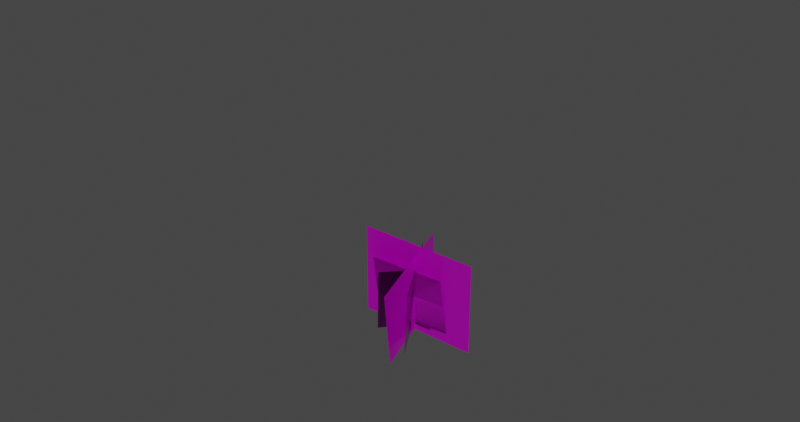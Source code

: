 # Source: red_coral.blend  (saved by Blender 4.3.32; exported with 4.5.12 LTS)
import bpy
from mathutils import Matrix  # noqa: F401  (used for matrix-valued properties, if any)

bpy.ops.wm.read_factory_settings(use_empty=True)
scene = bpy.context.scene
scene.name = 'Scene'

# ---- collections
col_red_coral_particles = bpy.data.collections.new('RED CORAL PARTICLES'); scene.collection.children.link(col_red_coral_particles)
col_red_coral_final = bpy.data.collections.new('RED CORAL FINAL'); scene.collection.children.link(col_red_coral_final)
col_red_coral_final_1 = bpy.data.collections.new('RED CORAL FINAL 1'); col_red_coral_final.children.link(col_red_coral_final_1)
col_red_coral_final_2 = bpy.data.collections.new('RED CORAL FINAL 2'); col_red_coral_final.children.link(col_red_coral_final_2)
col_red_coral_final_3 = bpy.data.collections.new('RED CORAL FINAL 3'); col_red_coral_final.children.link(col_red_coral_final_3)
col_red_coral_final_4 = bpy.data.collections.new('RED CORAL FINAL 4'); col_red_coral_final.children.link(col_red_coral_final_4)
col_red_coral_final_5 = bpy.data.collections.new('RED CORAL FINAL 5'); col_red_coral_final.children.link(col_red_coral_final_5)

# ---- images (referenced by path relative to the original .blend; pixels are not part of the script)
import os
ASSET_DIR = os.environ.get("B2B_ASSET_DIR", "")  # directory of the original .blend (textures are referenced by path, not embedded)
HERE = os.path.dirname(os.path.abspath(__file__))  # packed textures are extracted next to this script under _unpacked/

def load_image(name, relpath, width, height, colorspace="sRGB"):
    """Load a texture the original file referenced (path relative to the .blend, or extracted next to this script)."""
    p = next((c for c in (os.path.join(HERE, relpath), os.path.join(ASSET_DIR, relpath)) if relpath and os.path.exists(c)), "")
    if p:
        img = bpy.data.images.load(p, check_existing=True)
        img.name = name
    else:  # same state as the original file: an image datablock whose file is absent (Cycles renders it pink)
        img = bpy.data.images.new(name, width, height)
        img.source = "FILE"
        img.filepath = "//" + (relpath or name)
    img.colorspace_settings.name = colorspace
    return img
img_v1_png = load_image('v1.png', 'baked/v1.png', 1024, 1024, 'sRGB')
img_untitled = load_image('Untitled', '', 2048, 2048, 'sRGB')
img_v3_png = load_image('v3.png', 'baked/v3.png', 1024, 1024, 'sRGB')
img_v2_png = load_image('v2.png', 'baked/v2.png', 1024, 1024, 'sRGB')
img_v4_png = load_image('v4.png', 'baked/v4.png', 1024, 1024, 'sRGB')
img_v5_png = load_image('v5.png', 'baked/v5.png', 1024, 1024, 'sRGB')
img_base_color_png = load_image('base_color.png', 'base_color.png', 1024, 1024, 'sRGB')
img_roughess_png = load_image('roughess.png', 'roughess.png', 1024, 1024, 'Non-Color')
img_normal_png = load_image('normal.png', 'normal.png', 1024, 1024, 'Non-Color')

# ---- materials (node trees are filled in below, after node groups)
mat_v1 = bpy.data.materials.new('v1')
mat_v3 = bpy.data.materials.new('v3')
mat_v2 = bpy.data.materials.new('v2')
mat_v4 = bpy.data.materials.new('v4')
mat_v5 = bpy.data.materials.new('v5')
mat_red_coral = bpy.data.materials.new('red coral')

# ---- material node trees
mat_v1.use_nodes = True; mat_v1.node_tree.nodes.clear()
_N = mat_v1.node_tree.nodes; _L = mat_v1.node_tree.links
n0 = _N.new('ShaderNodeOutputMaterial'); n0.name = 'Material Output'; n0.location = (300, 300)
n1 = _N.new('ShaderNodeTexImage'); n1.name = 'Image Texture'; n1.location = (-723, 288)
n1.image = img_v1_png
n1.extension = 'CLIP'
n2 = _N.new('ShaderNodeBsdfPrincipled'); n2.name = 'Principled BSDF'; n2.location = (0, 300)
n3 = _N.new('ShaderNodeTexImage'); n3.name = 'Image Texture.001'; n3.location = (-13, -159)
n3.image = img_untitled
n4 = _N.new('ShaderNodeMapping'); n4.name = 'Mapping'; n4.location = (-903, 248)
n5 = _N.new('ShaderNodeUVMap'); n5.name = 'UV Map'; n5.location = (-1101, 171)
n5.uv_map = 'UVMap'
n6 = _N.new('ShaderNodeSeparateColor'); n6.name = 'Separate Color'; n6.location = (-444, 125)
n7 = _N.new('ShaderNodeBump'); n7.name = 'Bump'; n7.location = (-265, 70)
n7.inputs[0].default_value = 0.5
n7.inputs[1].default_value = 0.02
n7.inputs[2].default_value = 1.0
_L.new(n1.outputs[0], n2.inputs[0])
_L.new(n1.outputs[1], n2.inputs[4])
_L.new(n4.outputs[0], n1.inputs[0])
_L.new(n5.outputs[0], n4.inputs[0])
_L.new(n1.outputs[0], n6.inputs[0])
_L.new(n7.outputs[0], n2.inputs[5])
_L.new(n6.outputs[0], n7.inputs[3])
_L.new(n6.outputs[0], n0.inputs[0])
_L.new(n6.outputs[0], n2.inputs[2])
n0.is_active_output = True
mat_v3.use_nodes = True; mat_v3.node_tree.nodes.clear()
_N = mat_v3.node_tree.nodes; _L = mat_v3.node_tree.links
n0 = _N.new('ShaderNodeOutputMaterial'); n0.name = 'Material Output'; n0.location = (300, 300)
n1 = _N.new('ShaderNodeTexImage'); n1.name = 'Image Texture'; n1.location = (-864, 299)
n1.image = img_v3_png
n1.extension = 'CLIP'
n2 = _N.new('ShaderNodeBsdfPrincipled'); n2.name = 'Principled BSDF'; n2.location = (0, 300)
n3 = _N.new('ShaderNodeTexImage'); n3.name = 'Image Texture.001'; n3.location = (8, -192)
n3.image = img_untitled
n4 = _N.new('ShaderNodeMapping'); n4.name = 'Mapping'; n4.location = (-1084, 261)
n5 = _N.new('ShaderNodeUVMap'); n5.name = 'UV Map'; n5.location = (-1282, 184)
n5.uv_map = 'UVMap'
n6 = _N.new('ShaderNodeSeparateColor'); n6.name = 'Separate Color'; n6.location = (-566, 141)
n7 = _N.new('ShaderNodeBump'); n7.name = 'Bump'; n7.location = (-378, 108)
n7.inputs[0].default_value = 0.8
n7.inputs[1].default_value = 0.01
n7.inputs[2].default_value = 1.0
_L.new(n1.outputs[0], n2.inputs[0])
_L.new(n1.outputs[1], n2.inputs[4])
_L.new(n5.outputs[0], n4.inputs[0])
_L.new(n4.outputs[0], n1.inputs[0])
_L.new(n1.outputs[0], n6.inputs[0])
_L.new(n7.outputs[0], n2.inputs[5])
_L.new(n6.outputs[0], n7.inputs[3])
_L.new(n6.outputs[0], n0.inputs[0])
_L.new(n6.outputs[0], n2.inputs[2])
n0.is_active_output = True
mat_v2.use_nodes = True; mat_v2.node_tree.nodes.clear()
_N = mat_v2.node_tree.nodes; _L = mat_v2.node_tree.links
n0 = _N.new('ShaderNodeOutputMaterial'); n0.name = 'Material Output'; n0.location = (300, 300)
n1 = _N.new('ShaderNodeTexImage'); n1.name = 'Image Texture'; n1.location = (-736, 291)
n1.image = img_v2_png
n1.extension = 'CLIP'
n2 = _N.new('ShaderNodeBsdfPrincipled'); n2.name = 'Principled BSDF'; n2.location = (0, 300)
n3 = _N.new('ShaderNodeTexImage'); n3.name = 'Image Texture.001'; n3.location = (43, -211)
n3.image = img_untitled
n4 = _N.new('ShaderNodeMapping'); n4.name = 'Mapping'; n4.location = (-931, 219)
n5 = _N.new('ShaderNodeUVMap'); n5.name = 'UV Map'; n5.location = (-1129, 143)
n5.uv_map = 'UVMap'
n6 = _N.new('ShaderNodeSeparateColor'); n6.name = 'Separate Color'; n6.location = (-462, 98)
n7 = _N.new('ShaderNodeBump'); n7.name = 'Bump'; n7.location = (-268, 65)
n7.inputs[0].default_value = 0.5
n7.inputs[1].default_value = 0.01
n7.inputs[2].default_value = 1.0
_L.new(n1.outputs[0], n2.inputs[0])
_L.new(n1.outputs[1], n2.inputs[4])
_L.new(n5.outputs[0], n4.inputs[0])
_L.new(n4.outputs[0], n1.inputs[0])
_L.new(n1.outputs[0], n6.inputs[0])
_L.new(n7.outputs[0], n2.inputs[5])
_L.new(n6.outputs[0], n7.inputs[3])
_L.new(n6.outputs[0], n0.inputs[0])
_L.new(n6.outputs[0], n2.inputs[2])
n0.is_active_output = True
mat_v4.use_nodes = True; mat_v4.node_tree.nodes.clear()
_N = mat_v4.node_tree.nodes; _L = mat_v4.node_tree.links
n0 = _N.new('ShaderNodeOutputMaterial'); n0.name = 'Material Output'; n0.location = (300, 300)
n1 = _N.new('ShaderNodeTexImage'); n1.name = 'Image Texture'; n1.location = (-693, 283)
n1.image = img_v4_png
n1.extension = 'CLIP'
n2 = _N.new('ShaderNodeBsdfPrincipled'); n2.name = 'Principled BSDF'; n2.location = (0, 300)
n3 = _N.new('ShaderNodeMapping'); n3.name = 'Mapping'; n3.location = (-909, 215)
n4 = _N.new('ShaderNodeUVMap'); n4.name = 'UV Map'; n4.location = (-1108, 138)
n4.uv_map = 'UVMap'
n5 = _N.new('ShaderNodeTexImage'); n5.name = 'Image Texture.001'; n5.location = (75, -106)
n5.image = img_untitled
n6 = _N.new('ShaderNodeSeparateColor'); n6.name = 'Separate Color'; n6.location = (-407, 116)
n7 = _N.new('ShaderNodeBump'); n7.name = 'Bump'; n7.location = (-227, 81)
n7.inputs[0].default_value = 0.5
n7.inputs[1].default_value = 0.01
n7.inputs[2].default_value = 1.0
_L.new(n1.outputs[0], n2.inputs[0])
_L.new(n1.outputs[1], n2.inputs[4])
_L.new(n4.outputs[0], n3.inputs[0])
_L.new(n3.outputs[0], n1.inputs[0])
_L.new(n1.outputs[0], n6.inputs[0])
_L.new(n7.outputs[0], n2.inputs[5])
_L.new(n6.outputs[0], n7.inputs[3])
_L.new(n6.outputs[0], n2.inputs[2])
_L.new(n6.outputs[0], n0.inputs[0])
n0.is_active_output = True
mat_v5.use_nodes = True; mat_v5.node_tree.nodes.clear()
_N = mat_v5.node_tree.nodes; _L = mat_v5.node_tree.links
n0 = _N.new('ShaderNodeOutputMaterial'); n0.name = 'Material Output'; n0.location = (703, 296)
n1 = _N.new('ShaderNodeTexImage'); n1.name = 'Image Texture'; n1.location = (-383, 295)
n1.image = img_v5_png
n1.extension = 'CLIP'
n2 = _N.new('ShaderNodeBsdfPrincipled'); n2.name = 'Principled BSDF'; n2.location = (403, 296)
n3 = _N.new('ShaderNodeHueSaturation'); n3.name = 'Hue/Saturation/Value'; n3.location = (-96, 435)
n3.inputs[0].default_value = 0.49
n3.inputs[1].default_value = 0.94
n4 = _N.new('ShaderNodeTexImage'); n4.name = 'Image Texture.001'; n4.location = (263, -283)
n4.image = img_untitled
n5 = _N.new('ShaderNodeMapping'); n5.name = 'Mapping'; n5.location = (-600, 264)
n6 = _N.new('ShaderNodeUVMap'); n6.name = 'UV Map'; n6.location = (-799, 188)
n6.uv_map = 'UVMap'
n7 = _N.new('ShaderNodeSeparateColor'); n7.name = 'Separate Color'; n7.location = (-81, 87)
n8 = _N.new('ShaderNodeBump'); n8.name = 'Bump'; n8.location = (117, 71)
n8.inputs[0].default_value = 0.4
n8.inputs[1].default_value = 0.01
n8.inputs[2].default_value = 1.0
_L.new(n3.outputs[0], n2.inputs[0])
_L.new(n1.outputs[0], n3.inputs[4])
_L.new(n6.outputs[0], n5.inputs[0])
_L.new(n5.outputs[0], n1.inputs[0])
_L.new(n1.outputs[0], n7.inputs[0])
_L.new(n8.outputs[0], n2.inputs[5])
_L.new(n7.outputs[0], n8.inputs[3])
_L.new(n1.outputs[1], n2.inputs[4])
_L.new(n7.outputs[0], n0.inputs[0])
_L.new(n7.outputs[0], n2.inputs[2])
n0.is_active_output = True
mat_red_coral.use_nodes = True; mat_red_coral.node_tree.nodes.clear()
_N = mat_red_coral.node_tree.nodes; _L = mat_red_coral.node_tree.links
n0 = _N.new('ShaderNodeOutputMaterial'); n0.name = 'Material Output'; n0.location = (703, 296)
n1 = _N.new('ShaderNodeBsdfPrincipled'); n1.name = 'Principled BSDF'; n1.location = (403, 296)
n2 = _N.new('ShaderNodeTexImage'); n2.name = 'Image Texture'; n2.location = (-288, 382)
n2.image = img_base_color_png
n3 = _N.new('ShaderNodeTexImage'); n3.name = 'Image Texture.001'; n3.location = (-278, 92)
n3.image = img_roughess_png
n4 = _N.new('ShaderNodeTexImage'); n4.name = 'Image Texture.002'; n4.location = (-271, -195)
n4.image = img_normal_png
n5 = _N.new('ShaderNodeNormalMap'); n5.name = 'Normal Map'; n5.location = (27, -192)
_L.new(n1.outputs[0], n0.inputs[0])
_L.new(n2.outputs[0], n1.inputs[0])
_L.new(n2.outputs[1], n1.inputs[4])
_L.new(n3.outputs[0], n1.inputs[2])
_L.new(n4.outputs[0], n5.inputs[1])
_L.new(n5.outputs[0], n1.inputs[5])
n0.is_active_output = True

# ---- world
world_world = bpy.data.worlds.new('World'); scene.world = world_world
world_world.use_nodes = True; world_world.node_tree.nodes.clear()
_N = world_world.node_tree.nodes; _L = world_world.node_tree.links
n0 = _N.new('ShaderNodeOutputWorld'); n0.name = 'World Output'; n0.location = (300, 300)
n1 = _N.new('ShaderNodeBackground'); n1.name = 'Background'; n1.location = (10, 300)
n1.inputs[0].default_value = (0.05088, 0.05088, 0.05088, 1.0)
_L.new(n1.outputs[0], n0.inputs[0])
n0.is_active_output = True
world_world.color = (0.05088, 0.05088, 0.05088)
world_world.use_sun_shadow = False
world_world.sun_shadow_jitter_overblur = 0.0

# ---- meshes
me_v1 = bpy.data.meshes.new('v1')
me_v1.from_pydata([(-0.6523, 0.003025, -0.1153), (0.659, -0.0001252, 0.03363), (-0.7657, -0.03247, 0.8826), (0.557, -0.03207, 0.9316), (0.3557, -0.6309, -0.1453), (-0.3654, 0.6363, 0.05457), (0.4996, -0.7332, 1.023), (-0.237, 0.5451, 1.096), (-0.2575, -0.5238, 0.02777), (0.3025, 0.5208, -0.1062), (-0.2605, -0.494, 0.9965), (0.3498, 0.6136, 0.8148)], [], [(0, 1, 3, 2), (4, 5, 7, 6), (8, 9, 11, 10)])
_uv = me_v1.uv_layers.new(name='UVMap')
_uv.uv.foreach_set('vector', [0.0, 0.0, 1.0, 0.0, 1.0, 1.0, 0.0, 1.0, 0.0, 0.0, 1.0, 0.0, 1.0, 1.0, 0.0, 1.0, 0.0, 0.0, 1.0, 0.0, 1.0, 1.0, 0.0, 1.0])
_uv = me_v1.uv_layers.new(name='UVMap.001')
_uv.uv.foreach_set('vector', [0.5238, 0.6162, 0.9954, 0.6698, 0.9587, 0.9927, 0.483, 0.975, 0.5238, 0.6162, 0.9954, 0.6698, 0.9587, 0.9927, 0.483, 0.975, 0.5238, 0.6162, 0.9954, 0.6698, 0.9587, 0.9927, 0.483, 0.975])
_uv.active_render = True
me_v1.materials.append(mat_v1)
me_v1.update()
me_v1_001 = bpy.data.meshes.new('v1.001')
me_v1_001.from_pydata([(-0.6523, 0.003025, -0.1153), (0.659, -0.0001252, 0.03363), (-0.7657, -0.03247, 0.8826), (0.557, -0.03207, 0.9316), (-0.2371, 0.3637, -0.0883), (0.1858, -0.3248, 0.03476), (-0.2414, 0.4713, 0.5287), (0.1815, -0.2171, 0.6518)], [], [(0, 1, 3, 2), (4, 5, 7, 6)])
me_v1_001.polygons.foreach_set('material_index', [0, 1])
_uv = me_v1_001.uv_layers.new(name='UVMap')
_uv.uv.foreach_set('vector', [0.0, 0.0, 1.0, 0.0, 1.0, 1.0, 0.0, 1.0, 0.0, 0.0, 1.0, 0.0, 1.0, 1.0, 0.0, 1.0])
_uv = me_v1_001.uv_layers.new(name='UVMap.001')
_uv.uv.foreach_set('vector', [0.5238, 0.6162, 0.9954, 0.6698, 0.9587, 0.9927, 0.483, 0.975, 0.04535, 0.5507, 0.5169, 0.6042, 0.4802, 0.9271, 0.004576, 0.9095])
_uv.active_render = True
me_v1_001.materials.append(mat_v1)
me_v1_001.materials.append(mat_v3)
me_v1_001.update()
me_v2 = bpy.data.meshes.new('v2')
me_v2.from_pydata([(-0.3639, -0.007101, -0.121), (0.2063, 0.004313, -0.009112), (-0.531, -0.01372, 0.7312), (0.03915, -0.002304, 0.8431), (0.2159, 0.4225, -0.1125), (-0.1661, -0.1911, -0.03339), (0.2906, 0.5152, 0.9677), (-0.09146, -0.09846, 1.047)], [], [(0, 1, 3, 2), (4, 5, 7, 6)])
_uv = me_v2.uv_layers.new(name='UVMap')
_uv.uv.foreach_set('vector', [0.0, 0.0, 1.0, 0.0, 1.0, 1.0, 0.0, 1.0, 0.0, 0.0, 1.0, 0.0, 1.0, 1.0, 0.0, 1.0])
_uv = me_v2.uv_layers.new(name='UVMap.001')
_uv.uv.foreach_set('vector', [0.7686, 0.2178, 0.8917, 0.242, 0.8556, 0.4261, 0.7325, 0.4019, 0.7686, 0.2178, 0.8917, 0.242, 0.8556, 0.4261, 0.7325, 0.4019])
_uv.active_render = True
me_v2.materials.append(mat_v2)
me_v2.update()
me_v3 = bpy.data.meshes.new('v3')
me_v3.from_pydata([(-0.6955, -3.779e-08, -0.05605), (0.6093, -3.779e-08, -0.05605), (-0.6955, -8.15e-08, 0.944), (0.6093, -8.15e-08, 0.944), (-0.2782, -0.4368, -0.1471), (0.2111, 0.333, -0.009619), (-0.376, -0.533, 0.7395), (0.1133, 0.2368, 0.877), (-0.3427, 0.4846, 0.04414), (0.2446, -0.3239, -0.1592), (-0.2738, 0.2906, 1.014), (0.3135, -0.518, 0.8111)], [], [(0, 1, 3, 2), (4, 5, 7, 6), (8, 9, 11, 10)])
me_v3.polygons.foreach_set('material_index', [0, 1, 1])
_uv = me_v3.uv_layers.new(name='UVMap')
_uv.uv.foreach_set('vector', [0.0, 0.0, 1.0, 0.0, 1.0, 1.0, 0.0, 1.0, 0.0, 0.0, 1.0, 0.0, 1.0, 1.0, 0.0, 1.0, 0.0, 0.0, 1.0, 0.0, 1.0, 1.0, 0.0, 1.0])
_uv = me_v3.uv_layers.new(name='UVMap.001')
_uv.uv.foreach_set('vector', [0.732, 0.004089, 0.9959, 0.004089, 0.9959, 0.2064, 0.732, 0.2064, 0.7838, 0.6432, 0.7823, 0.4284, 0.9926, 0.4284, 0.9955, 0.6432, 0.7838, 0.6432, 0.7823, 0.4284, 0.9926, 0.4284, 0.9955, 0.6432])
_uv.active_render = True
me_v3.materials.append(mat_v3)
me_v3.materials.append(mat_v4)
me_v3.update()
me_v5 = bpy.data.meshes.new('v5')
me_v5.from_pydata([(-0.6144, -3.374e-08, -0.08622), (0.7265, -3.374e-08, -0.08622), (-0.6144, -7.745e-08, 0.9138), (0.7265, -7.745e-08, 0.9138), (-0.09536, 0.5267, -0.002927), (0.1756, -0.5718, -0.1553), (-0.06923, 0.4161, 0.8408), (0.2018, -0.6823, 0.6884)], [], [(0, 1, 3, 2), (4, 5, 7, 6)])
_uv = me_v5.uv_layers.new(name='UVMap')
_uv.uv.foreach_set('vector', [0.0, 0.0, 1.0, 0.0, 1.0, 1.0, 0.0, 1.0, 0.0, 0.0, 1.0, 0.0, 1.0, 1.0, 0.0, 1.0])
_uv = me_v5.uv_layers.new(name='UVMap.001')
_uv.uv.foreach_set('vector', [0.004106, 0.004102, 0.7238, 0.004102, 0.7238, 0.5408, 0.004106, 0.5408, 0.004106, 0.004102, 0.7238, 0.004102, 0.7238, 0.5408, 0.004106, 0.5408])
_uv.active_render = True
me_v5.materials.append(mat_v5)
me_v5.update()
me_v1_002 = bpy.data.meshes.new('v1.002')
me_v1_002.from_pydata([(-0.1554, 0.0007204, -0.02745), (0.157, -2.981e-05, 0.00801), (-0.1824, -0.007733, 0.2102), (0.1327, -0.007637, 0.2219), (0.08471, -0.1503, -0.0346), (-0.08702, 0.1515, 0.013), (0.119, -0.1746, 0.2436), (-0.05645, 0.1298, 0.2611), (-0.06132, -0.1247, 0.006613), (0.07204, 0.124, -0.02529), (-0.06204, -0.1177, 0.2373), (0.08331, 0.1461, 0.194)], [], [(0, 1, 3, 2), (4, 5, 7, 6), (8, 9, 11, 10)])
_uv = me_v1_002.uv_layers.new(name='UVMap.001')
_uv.uv.foreach_set('vector', [0.5238, 0.6162, 0.9954, 0.6698, 0.9587, 0.9927, 0.483, 0.975, 0.5238, 0.6162, 0.9954, 0.6698, 0.9587, 0.9927, 0.483, 0.975, 0.5238, 0.6162, 0.9954, 0.6698, 0.9587, 0.9927, 0.483, 0.975])
me_v1_002.materials.append(mat_red_coral)
me_v1_002.update()
me_v1_003 = bpy.data.meshes.new('v1.003')
me_v1_003.from_pydata([(-0.1554, 0.0007204, -0.02745), (0.157, -2.981e-05, 0.00801), (-0.1824, -0.007733, 0.2102), (0.1327, -0.007637, 0.2219), (-0.05648, 0.08661, -0.02103), (0.04424, -0.07734, 0.008277), (-0.0575, 0.1122, 0.1259), (0.04322, -0.05171, 0.1552)], [], [(0, 1, 3, 2), (4, 5, 7, 6)])
_uv = me_v1_003.uv_layers.new(name='UVMap.001')
_uv.uv.foreach_set('vector', [0.5238, 0.6162, 0.9954, 0.6698, 0.9587, 0.9927, 0.483, 0.975, 0.04535, 0.5507, 0.5169, 0.6042, 0.4802, 0.9271, 0.004576, 0.9095])
me_v1_003.materials.append(mat_red_coral)
me_v1_003.update()
me_v2_001 = bpy.data.meshes.new('v2.001')
me_v2_001.from_pydata([(-0.05205, -0.001016, -0.01731), (0.02951, 0.0006171, -0.001304), (-0.07597, -0.001963, 0.1046), (0.005601, -0.0003296, 0.1206), (0.03089, 0.06044, -0.01609), (-0.02377, -0.02735, -0.004777), (0.04158, 0.0737, 0.1385), (-0.01308, -0.01409, 0.1498)], [], [(0, 1, 3, 2), (4, 5, 7, 6)])
_uv = me_v2_001.uv_layers.new(name='UVMap.001')
_uv.uv.foreach_set('vector', [0.7686, 0.2178, 0.8917, 0.242, 0.8556, 0.4261, 0.7325, 0.4019, 0.7686, 0.2178, 0.8917, 0.242, 0.8556, 0.4261, 0.7325, 0.4019])
me_v2_001.materials.append(mat_red_coral)
me_v2_001.update()
me_v3_001 = bpy.data.meshes.new('v3.001')
me_v3_001.from_pydata([(-0.09318, -5.063e-09, -0.007509), (0.08163, -5.063e-09, -0.007509), (-0.09318, -1.092e-08, 0.1265), (0.08163, -1.092e-08, 0.1265), (-0.03727, -0.05851, -0.01971), (0.02828, 0.04461, -0.001289), (-0.05037, -0.07141, 0.09907), (0.01518, 0.03172, 0.1175), (-0.04591, 0.06492, 0.005913), (0.03277, -0.04339, -0.02133), (-0.03669, 0.03892, 0.1359), (0.042, -0.06939, 0.1087)], [], [(0, 1, 3, 2), (4, 5, 7, 6), (8, 9, 11, 10)])
_uv = me_v3_001.uv_layers.new(name='UVMap.001')
_uv.uv.foreach_set('vector', [0.732, 0.004089, 0.9959, 0.004089, 0.9959, 0.2064, 0.732, 0.2064, 0.7838, 0.6432, 0.7823, 0.4284, 0.9926, 0.4284, 0.9955, 0.6432, 0.7838, 0.6432, 0.7823, 0.4284, 0.9926, 0.4284, 0.9955, 0.6432])
me_v3_001.materials.append(mat_red_coral)
me_v3_001.update()
me_v5_001 = bpy.data.meshes.new('v5.001')
me_v5_001.from_pydata([(-0.2184, -1.199e-08, -0.03065), (0.2582, -1.199e-08, -0.03065), (-0.2184, -2.753e-08, 0.3248), (0.2582, -2.753e-08, 0.3248), (-0.03389, 0.1872, -0.001041), (0.06243, -0.2032, -0.0552), (-0.02461, 0.1479, 0.2988), (0.07172, -0.2425, 0.2447)], [], [(0, 1, 3, 2), (4, 5, 7, 6)])
_uv = me_v5_001.uv_layers.new(name='UVMap.001')
_uv.uv.foreach_set('vector', [0.004106, 0.004102, 0.7238, 0.004102, 0.7238, 0.5408, 0.004106, 0.5408, 0.004106, 0.004102, 0.7238, 0.004102, 0.7238, 0.5408, 0.004106, 0.5408])
me_v5_001.materials.append(mat_red_coral)
me_v5_001.update()

# ---- objects
ob_red_coral_v1 = bpy.data.objects.new('red coral v1', me_v1)
ob_red_coral_v2 = bpy.data.objects.new('red coral v2', me_v1_001)
ob_red_coral_v3 = bpy.data.objects.new('red coral v3', me_v2)
ob_red_coral_v4 = bpy.data.objects.new('red coral v4', me_v3)
ob_red_coral_v5 = bpy.data.objects.new('red coral v5', me_v5)
ob_red_coral_v1_001 = bpy.data.objects.new('red coral v1.001', me_v1_002)
ob_red_coral_v2_001 = bpy.data.objects.new('red coral v2.001', me_v1_003)
ob_red_coral_v3_001 = bpy.data.objects.new('red coral v3.001', me_v2_001)
ob_red_coral_v4_001 = bpy.data.objects.new('red coral v4.001', me_v3_001)
ob_red_coral_v5_001 = bpy.data.objects.new('red coral v5.001', me_v5_001)

# ---- transforms, parenting, visibility, modifiers, constraints
ob_red_coral_v1.location = (-1.685, -1.192e-07, -0.01284)
ob_red_coral_v1.scale = (0.2382, 0.2382, 0.2382)
ob_red_coral_v2.location = (-2.194, -1.192e-07, -0.01284)
ob_red_coral_v2.scale = (0.2382, 0.2382, 0.2382)
ob_red_coral_v3.location = (-1.392, -1.187e-07, -0.0163)
ob_red_coral_v3.scale = (0.1431, 0.1431, 0.1431)
ob_red_coral_v4.location = (-1.165, -1.197e-07, -0.009371)
ob_red_coral_v4.scale = (0.134, 0.134, 0.134)
ob_red_coral_v5.location = (-0.7134, -1.191e-07, -0.01335)
ob_red_coral_v5.scale = (0.3554, 0.3554, 0.3554)
ob_red_coral_v1_001.location = (0.0, 0.0, 0.0)
ob_red_coral_v2_001.location = (0.0, 0.0, 0.0)
ob_red_coral_v3_001.location = (0.0, 0.0, 0.0)
ob_red_coral_v4_001.location = (0.0, 0.0, 0.0)
ob_red_coral_v5_001.location = (0.0, 0.0, 0.0)

# ---- collection membership
col_red_coral_particles.objects.link(ob_red_coral_v1)
col_red_coral_particles.objects.link(ob_red_coral_v2)
col_red_coral_particles.objects.link(ob_red_coral_v3)
col_red_coral_particles.objects.link(ob_red_coral_v4)
col_red_coral_particles.objects.link(ob_red_coral_v5)
col_red_coral_final_1.objects.link(ob_red_coral_v1_001)
col_red_coral_final_2.objects.link(ob_red_coral_v2_001)
col_red_coral_final_3.objects.link(ob_red_coral_v3_001)
col_red_coral_final_4.objects.link(ob_red_coral_v4_001)
col_red_coral_final_5.objects.link(ob_red_coral_v5_001)
def _layer_coll(name, lc=None):
    lc = lc or bpy.context.view_layer.layer_collection
    for c in lc.children:
        if c.name == name: return c
        r = _layer_coll(name, c)
        if r: return r
_layer_coll('RED CORAL PARTICLES').exclude = True

# ---- scene / render settings (as saved in the file)
scene.frame_start = 1; scene.frame_end = 250; scene.frame_set(210)
scene.render.engine = 'CYCLES'
scene.render.resolution_x = 4096
scene.render.resolution_y = 2160
scene.render.fps = 30
scene.render.use_single_layer = True
scene.cycles.feature_set = 'EXPERIMENTAL'
scene.cycles.use_denoising = False
scene.cycles.samples = 128
scene.cycles.sampling_pattern = 'TABULATED_SOBOL'
scene.cycles.adaptive_threshold = 0.005
scene.cycles.adaptive_min_samples = 1024
scene.cycles.transparent_max_bounces = 30
scene.cycles.bake_type = 'EMIT'
scene.eevee.ray_tracing_options.trace_max_roughness = 0.0
scene.view_settings.view_transform = 'Filmic'
bpy.context.view_layer.update()

# ---- added for rendering (the .blend has no active camera and no usable light): camera, sun
cam_auto = bpy.data.cameras.new('AutoCamera')
cam_auto.lens = 50.0
cam_auto.sensor_width = 36.0
cam_auto.clip_end = 1000.0
ob_auto_camera = bpy.data.objects.new('AutoCamera', cam_auto)
scene.collection.objects.link(ob_auto_camera)
ob_auto_camera.location = (2.18519, -2.69422, 2.23236)
ob_auto_camera.rotation_euler = (1.09748, -7.21219e-08, 0.694738)
scene.camera = ob_auto_camera
light_auto_sun = bpy.data.lights.new('AutoSun', 'SUN')
light_auto_sun.energy = 3.0
light_auto_sun.angle = 0.0523599
ob_auto_sun = bpy.data.objects.new('AutoSun', light_auto_sun)
scene.collection.objects.link(ob_auto_sun)
ob_auto_sun.rotation_euler = (0.872665, 0.174533, 0.523599)
bpy.context.view_layer.update()
